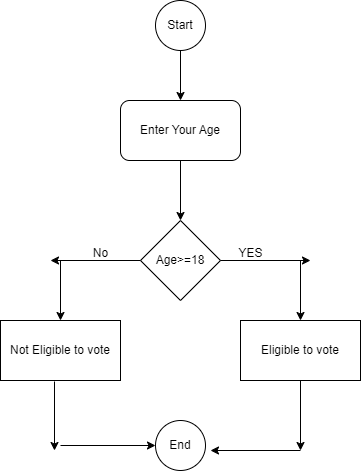

The diagram above was exported from draw.io. Its source (the exported page's mxGraphModel, read from the mxfile embedded in the PNG):
<mxGraphModel dx="880" dy="478" grid="1" gridSize="10" guides="1" tooltips="1" connect="1" arrows="1" fold="1" page="1" pageScale="1" pageWidth="850" pageHeight="1100" math="0" shadow="0">
  <root>
    <mxCell id="0" />
    <mxCell id="1" parent="0" />
    <mxCell id="uERfklXqsYVIAzgwnM6J-4" value="Start" style="ellipse;whiteSpace=wrap;html=1;aspect=fixed;" vertex="1" parent="1">
      <mxGeometry x="375" y="10" width="50" height="50" as="geometry" />
    </mxCell>
    <mxCell id="uERfklXqsYVIAzgwnM6J-5" value="End" style="ellipse;whiteSpace=wrap;html=1;aspect=fixed;" vertex="1" parent="1">
      <mxGeometry x="375" y="430" width="50" height="50" as="geometry" />
    </mxCell>
    <mxCell id="uERfklXqsYVIAzgwnM6J-6" value="" style="endArrow=classic;html=1;rounded=0;exitX=0.5;exitY=1;exitDx=0;exitDy=0;" edge="1" parent="1" source="uERfklXqsYVIAzgwnM6J-4">
      <mxGeometry width="50" height="50" relative="1" as="geometry">
        <mxPoint x="400" y="260" as="sourcePoint" />
        <mxPoint x="400" y="110" as="targetPoint" />
      </mxGeometry>
    </mxCell>
    <mxCell id="uERfklXqsYVIAzgwnM6J-7" value="Enter Your Age" style="rounded=1;whiteSpace=wrap;html=1;" vertex="1" parent="1">
      <mxGeometry x="340" y="110" width="120" height="60" as="geometry" />
    </mxCell>
    <mxCell id="uERfklXqsYVIAzgwnM6J-8" value="" style="endArrow=classic;html=1;rounded=0;exitX=0.5;exitY=1;exitDx=0;exitDy=0;" edge="1" parent="1" source="uERfklXqsYVIAzgwnM6J-7">
      <mxGeometry width="50" height="50" relative="1" as="geometry">
        <mxPoint x="400" y="260" as="sourcePoint" />
        <mxPoint x="400" y="230" as="targetPoint" />
      </mxGeometry>
    </mxCell>
    <mxCell id="uERfklXqsYVIAzgwnM6J-9" value="Age&amp;gt;=18" style="rhombus;whiteSpace=wrap;html=1;" vertex="1" parent="1">
      <mxGeometry x="360" y="230" width="80" height="80" as="geometry" />
    </mxCell>
    <mxCell id="uERfklXqsYVIAzgwnM6J-10" value="" style="endArrow=classic;html=1;rounded=0;exitX=1;exitY=0.5;exitDx=0;exitDy=0;" edge="1" parent="1" source="uERfklXqsYVIAzgwnM6J-9">
      <mxGeometry width="50" height="50" relative="1" as="geometry">
        <mxPoint x="400" y="260" as="sourcePoint" />
        <mxPoint x="530" y="270" as="targetPoint" />
      </mxGeometry>
    </mxCell>
    <mxCell id="uERfklXqsYVIAzgwnM6J-11" value="" style="endArrow=classic;html=1;rounded=0;exitX=0;exitY=0.5;exitDx=0;exitDy=0;" edge="1" parent="1" source="uERfklXqsYVIAzgwnM6J-9">
      <mxGeometry width="50" height="50" relative="1" as="geometry">
        <mxPoint x="400" y="260" as="sourcePoint" />
        <mxPoint x="270" y="270" as="targetPoint" />
      </mxGeometry>
    </mxCell>
    <mxCell id="uERfklXqsYVIAzgwnM6J-12" value="YES" style="text;html=1;align=center;verticalAlign=middle;resizable=0;points=[];autosize=1;strokeColor=none;fillColor=none;" vertex="1" parent="1">
      <mxGeometry x="445" y="248" width="50" height="30" as="geometry" />
    </mxCell>
    <mxCell id="uERfklXqsYVIAzgwnM6J-13" value="No" style="text;html=1;align=center;verticalAlign=middle;resizable=0;points=[];autosize=1;strokeColor=none;fillColor=none;" vertex="1" parent="1">
      <mxGeometry x="300" y="248" width="40" height="30" as="geometry" />
    </mxCell>
    <mxCell id="uERfklXqsYVIAzgwnM6J-14" value="" style="endArrow=classic;html=1;rounded=0;" edge="1" parent="1">
      <mxGeometry width="50" height="50" relative="1" as="geometry">
        <mxPoint x="520" y="270" as="sourcePoint" />
        <mxPoint x="520" y="330" as="targetPoint" />
      </mxGeometry>
    </mxCell>
    <mxCell id="uERfklXqsYVIAzgwnM6J-15" value="" style="endArrow=classic;html=1;rounded=0;" edge="1" parent="1">
      <mxGeometry width="50" height="50" relative="1" as="geometry">
        <mxPoint x="280" y="270" as="sourcePoint" />
        <mxPoint x="280" y="330" as="targetPoint" />
      </mxGeometry>
    </mxCell>
    <mxCell id="uERfklXqsYVIAzgwnM6J-16" value="Not Eligible to vote" style="rounded=0;whiteSpace=wrap;html=1;" vertex="1" parent="1">
      <mxGeometry x="220" y="330" width="120" height="60" as="geometry" />
    </mxCell>
    <mxCell id="uERfklXqsYVIAzgwnM6J-17" value="Eligible to vote" style="rounded=0;whiteSpace=wrap;html=1;" vertex="1" parent="1">
      <mxGeometry x="460" y="330" width="120" height="60" as="geometry" />
    </mxCell>
    <mxCell id="uERfklXqsYVIAzgwnM6J-18" value="" style="endArrow=classic;html=1;rounded=0;exitX=0.45;exitY=1.017;exitDx=0;exitDy=0;exitPerimeter=0;" edge="1" parent="1" source="uERfklXqsYVIAzgwnM6J-16">
      <mxGeometry width="50" height="50" relative="1" as="geometry">
        <mxPoint x="400" y="360" as="sourcePoint" />
        <mxPoint x="274" y="460" as="targetPoint" />
      </mxGeometry>
    </mxCell>
    <mxCell id="uERfklXqsYVIAzgwnM6J-19" value="" style="endArrow=classic;html=1;rounded=0;exitX=0.5;exitY=1;exitDx=0;exitDy=0;" edge="1" parent="1" source="uERfklXqsYVIAzgwnM6J-17">
      <mxGeometry width="50" height="50" relative="1" as="geometry">
        <mxPoint x="400" y="360" as="sourcePoint" />
        <mxPoint x="520" y="460" as="targetPoint" />
      </mxGeometry>
    </mxCell>
    <mxCell id="uERfklXqsYVIAzgwnM6J-21" value="" style="endArrow=classic;html=1;rounded=0;entryX=0;entryY=0.5;entryDx=0;entryDy=0;" edge="1" parent="1" target="uERfklXqsYVIAzgwnM6J-5">
      <mxGeometry width="50" height="50" relative="1" as="geometry">
        <mxPoint x="280" y="455" as="sourcePoint" />
        <mxPoint x="450" y="310" as="targetPoint" />
      </mxGeometry>
    </mxCell>
    <mxCell id="uERfklXqsYVIAzgwnM6J-22" value="" style="endArrow=classic;html=1;rounded=0;" edge="1" parent="1">
      <mxGeometry width="50" height="50" relative="1" as="geometry">
        <mxPoint x="520" y="460" as="sourcePoint" />
        <mxPoint x="430" y="460" as="targetPoint" />
      </mxGeometry>
    </mxCell>
  </root>
</mxGraphModel>